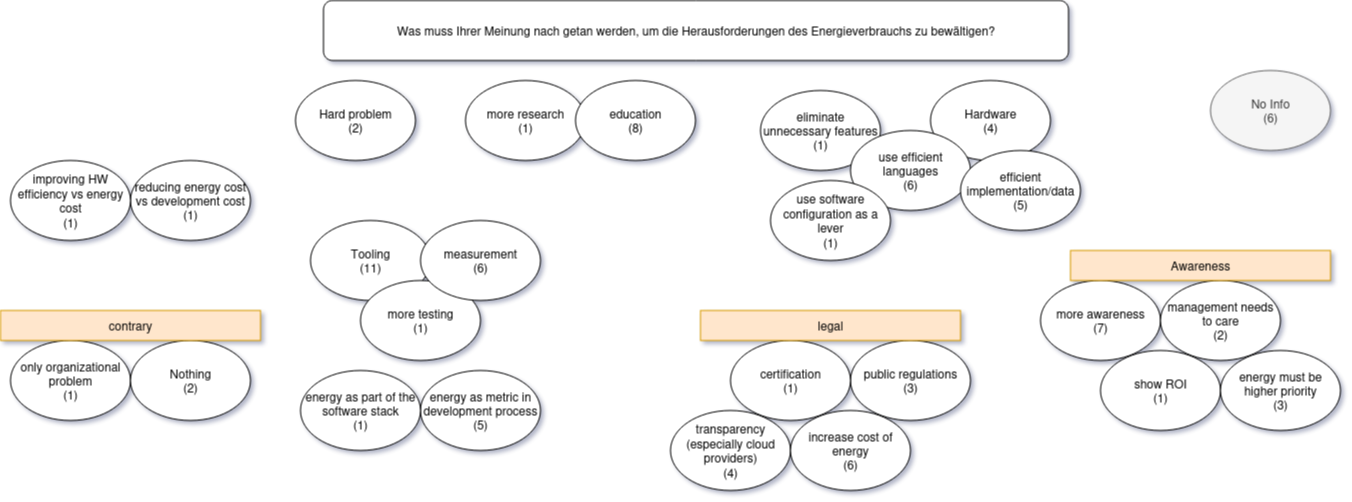

The diagram above was exported from draw.io. Its source (the exported page's mxGraphModel, read from the mxfile embedded in the PNG):
<mxGraphModel dx="2850" dy="1155" grid="1" gridSize="10" guides="1" tooltips="1" connect="1" arrows="1" fold="1" page="1" pageScale="1" pageWidth="850" pageHeight="1100" math="0" shadow="0">
  <root>
    <mxCell id="0" />
    <mxCell id="1" parent="0" />
    <mxCell id="sJta-qMnftzdVgRwdUF_-1" value="Was muss Ihrer Meinung nach getan werden, um die Herausforderungen des Energieverbrauchs zu bewältigen?" style="rounded=1;whiteSpace=wrap;html=1;" parent="1" vertex="1">
      <mxGeometry x="53" y="40" width="745" height="60" as="geometry" />
    </mxCell>
    <mxCell id="rCdZnQuTWUBhEYDSu4CF-1" value="No Info&lt;br&gt;(6)" style="ellipse;whiteSpace=wrap;html=1;fillColor=#f5f5f5;fontColor=#333333;strokeColor=#666666;" vertex="1" parent="1">
      <mxGeometry x="940" y="110" width="120" height="80" as="geometry" />
    </mxCell>
    <mxCell id="rCdZnQuTWUBhEYDSu4CF-2" value="Hardware&lt;br&gt;(4)" style="ellipse;whiteSpace=wrap;html=1;" vertex="1" parent="1">
      <mxGeometry x="660" y="120" width="120" height="80" as="geometry" />
    </mxCell>
    <mxCell id="rCdZnQuTWUBhEYDSu4CF-3" value="&lt;div&gt;eliminate unnecessary features&lt;/div&gt;&lt;div&gt;(1)&lt;/div&gt;" style="ellipse;whiteSpace=wrap;html=1;" vertex="1" parent="1">
      <mxGeometry x="490" y="130" width="120" height="80" as="geometry" />
    </mxCell>
    <mxCell id="rCdZnQuTWUBhEYDSu4CF-4" value="&lt;div&gt;more awareness&lt;/div&gt;&lt;div&gt;(7)&lt;/div&gt;" style="ellipse;whiteSpace=wrap;html=1;" vertex="1" parent="1">
      <mxGeometry x="770" y="320" width="120" height="80" as="geometry" />
    </mxCell>
    <mxCell id="rCdZnQuTWUBhEYDSu4CF-5" value="show ROI&lt;br&gt;(1)" style="ellipse;whiteSpace=wrap;html=1;" vertex="1" parent="1">
      <mxGeometry x="830" y="390" width="120" height="80" as="geometry" />
    </mxCell>
    <mxCell id="rCdZnQuTWUBhEYDSu4CF-6" value="use efficient languages&lt;br&gt;(6)" style="ellipse;whiteSpace=wrap;html=1;" vertex="1" parent="1">
      <mxGeometry x="580" y="170" width="120" height="80" as="geometry" />
    </mxCell>
    <mxCell id="rCdZnQuTWUBhEYDSu4CF-7" value="only organizational problem&lt;br&gt;(1)" style="ellipse;whiteSpace=wrap;html=1;" vertex="1" parent="1">
      <mxGeometry x="-260" y="380" width="120" height="80" as="geometry" />
    </mxCell>
    <mxCell id="rCdZnQuTWUBhEYDSu4CF-8" value="&lt;div&gt;energy as metric in development process&lt;/div&gt;&lt;div&gt;(5)&lt;/div&gt;" style="ellipse;whiteSpace=wrap;html=1;" vertex="1" parent="1">
      <mxGeometry x="150" y="410" width="120" height="80" as="geometry" />
    </mxCell>
    <mxCell id="rCdZnQuTWUBhEYDSu4CF-9" value="&lt;div&gt;Nothing&lt;/div&gt;&lt;div&gt;(2)&lt;/div&gt;" style="ellipse;whiteSpace=wrap;html=1;" vertex="1" parent="1">
      <mxGeometry x="-140" y="380" width="120" height="80" as="geometry" />
    </mxCell>
    <mxCell id="rCdZnQuTWUBhEYDSu4CF-10" value="&lt;div&gt;public regulations&lt;/div&gt;&lt;div&gt;(3)&lt;/div&gt;" style="ellipse;whiteSpace=wrap;html=1;" vertex="1" parent="1">
      <mxGeometry x="580" y="380" width="120" height="80" as="geometry" />
    </mxCell>
    <mxCell id="rCdZnQuTWUBhEYDSu4CF-11" value="&lt;div&gt;transparency (especially cloud providers)&lt;/div&gt;&lt;div&gt;(4)&lt;/div&gt;" style="ellipse;whiteSpace=wrap;html=1;" vertex="1" parent="1">
      <mxGeometry x="400" y="450" width="120" height="80" as="geometry" />
    </mxCell>
    <mxCell id="rCdZnQuTWUBhEYDSu4CF-12" value="&lt;div&gt;Tooling&lt;/div&gt;&lt;div&gt;(11)&lt;/div&gt;" style="ellipse;whiteSpace=wrap;html=1;" vertex="1" parent="1">
      <mxGeometry x="40" y="260" width="120" height="80" as="geometry" />
    </mxCell>
    <mxCell id="rCdZnQuTWUBhEYDSu4CF-13" value="&lt;div&gt;efficient implementation/data&lt;/div&gt;&lt;div&gt;(5)&lt;/div&gt;" style="ellipse;whiteSpace=wrap;html=1;" vertex="1" parent="1">
      <mxGeometry x="690" y="190" width="120" height="80" as="geometry" />
    </mxCell>
    <mxCell id="rCdZnQuTWUBhEYDSu4CF-14" value="&lt;div&gt;energy as part of the software stack&lt;/div&gt;&lt;div&gt;(1)&lt;/div&gt;" style="ellipse;whiteSpace=wrap;html=1;" vertex="1" parent="1">
      <mxGeometry x="30" y="410" width="120" height="80" as="geometry" />
    </mxCell>
    <mxCell id="rCdZnQuTWUBhEYDSu4CF-15" value="&lt;div&gt;use software configuration as a lever&lt;/div&gt;&lt;div&gt;(1)&lt;/div&gt;" style="ellipse;whiteSpace=wrap;html=1;" vertex="1" parent="1">
      <mxGeometry x="500" y="220" width="120" height="80" as="geometry" />
    </mxCell>
    <mxCell id="rCdZnQuTWUBhEYDSu4CF-16" value="&lt;div&gt;more research&lt;/div&gt;&lt;div&gt;(1)&lt;/div&gt;" style="ellipse;whiteSpace=wrap;html=1;" vertex="1" parent="1">
      <mxGeometry x="195" y="120" width="120" height="80" as="geometry" />
    </mxCell>
    <mxCell id="rCdZnQuTWUBhEYDSu4CF-17" value="&lt;div&gt;more testing&lt;/div&gt;&lt;div&gt;(1)&lt;/div&gt;" style="ellipse;whiteSpace=wrap;html=1;" vertex="1" parent="1">
      <mxGeometry x="90" y="320" width="120" height="80" as="geometry" />
    </mxCell>
    <mxCell id="rCdZnQuTWUBhEYDSu4CF-18" value="&lt;div&gt;increase cost of energy&lt;/div&gt;&lt;div&gt;(6)&lt;/div&gt;" style="ellipse;whiteSpace=wrap;html=1;" vertex="1" parent="1">
      <mxGeometry x="520" y="450" width="120" height="80" as="geometry" />
    </mxCell>
    <mxCell id="rCdZnQuTWUBhEYDSu4CF-19" value="&lt;div&gt;certification&lt;/div&gt;&lt;div&gt;(1)&lt;/div&gt;" style="ellipse;whiteSpace=wrap;html=1;" vertex="1" parent="1">
      <mxGeometry x="460" y="380" width="120" height="80" as="geometry" />
    </mxCell>
    <mxCell id="rCdZnQuTWUBhEYDSu4CF-20" value="&lt;div&gt;management needs to care&lt;/div&gt;&lt;div&gt;(2)&lt;/div&gt;" style="ellipse;whiteSpace=wrap;html=1;" vertex="1" parent="1">
      <mxGeometry x="890" y="320" width="120" height="80" as="geometry" />
    </mxCell>
    <mxCell id="rCdZnQuTWUBhEYDSu4CF-21" value="&lt;div&gt;education&lt;/div&gt;&lt;div&gt;(8)&lt;/div&gt;" style="ellipse;whiteSpace=wrap;html=1;" vertex="1" parent="1">
      <mxGeometry x="305" y="120" width="120" height="80" as="geometry" />
    </mxCell>
    <mxCell id="rCdZnQuTWUBhEYDSu4CF-22" value="&lt;div&gt;energy must be higher priority&lt;/div&gt;&lt;div&gt;(3)&lt;/div&gt;" style="ellipse;whiteSpace=wrap;html=1;" vertex="1" parent="1">
      <mxGeometry x="950" y="390" width="120" height="80" as="geometry" />
    </mxCell>
    <mxCell id="rCdZnQuTWUBhEYDSu4CF-23" value="&lt;div&gt;measurement&lt;/div&gt;&lt;div&gt;(6)&lt;/div&gt;" style="ellipse;whiteSpace=wrap;html=1;" vertex="1" parent="1">
      <mxGeometry x="150" y="260" width="120" height="80" as="geometry" />
    </mxCell>
    <mxCell id="rCdZnQuTWUBhEYDSu4CF-24" value="&lt;div&gt;reducing energy cost vs development cost&lt;/div&gt;&lt;div&gt;(1)&lt;/div&gt;" style="ellipse;whiteSpace=wrap;html=1;" vertex="1" parent="1">
      <mxGeometry x="-140" y="200" width="120" height="80" as="geometry" />
    </mxCell>
    <mxCell id="rCdZnQuTWUBhEYDSu4CF-25" value="&lt;div&gt;Hard problem&lt;/div&gt;&lt;div&gt;(2)&lt;/div&gt;" style="ellipse;whiteSpace=wrap;html=1;" vertex="1" parent="1">
      <mxGeometry x="25" y="120" width="120" height="80" as="geometry" />
    </mxCell>
    <mxCell id="rCdZnQuTWUBhEYDSu4CF-26" value="&lt;div&gt;improving HW efficiency vs energy cost&lt;/div&gt;&lt;div&gt;(1)&lt;/div&gt;" style="ellipse;whiteSpace=wrap;html=1;" vertex="1" parent="1">
      <mxGeometry x="-260" y="200" width="120" height="80" as="geometry" />
    </mxCell>
    <mxCell id="mQK0SHTPVVW-y8VwhUWb-1" value="legal" style="rounded=0;whiteSpace=wrap;html=1;fillColor=#ffe6cc;strokeColor=#d79b00;" vertex="1" parent="1">
      <mxGeometry x="430" y="350" width="260" height="30" as="geometry" />
    </mxCell>
    <mxCell id="PakBcEKZGzkR2yUsAg9P-1" value="contrary" style="rounded=0;whiteSpace=wrap;html=1;fillColor=#ffe6cc;strokeColor=#d79b00;" vertex="1" parent="1">
      <mxGeometry x="-270" y="350" width="260" height="30" as="geometry" />
    </mxCell>
    <mxCell id="PakBcEKZGzkR2yUsAg9P-2" value="Awareness" style="rounded=0;whiteSpace=wrap;html=1;fillColor=#ffe6cc;strokeColor=#d79b00;" vertex="1" parent="1">
      <mxGeometry x="800" y="290" width="260" height="30" as="geometry" />
    </mxCell>
  </root>
</mxGraphModel>